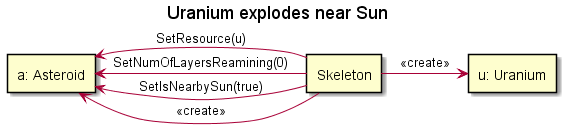

The diagram above was rendered by PlantUML. Its source (embedded in the PNG):
@startuml

title "Uranium explodes near Sun"

rectangle "a: Asteroid" as asteroid
rectangle "u: Uranium" as uran
rectangle "Skeleton" as skeleton

skeleton -left-> asteroid : <<create>>
skeleton -left-> asteroid : SetResource(u)
skeleton -left-> asteroid : SetNumOfLayersReamining(0)
skeleton -left-> asteroid : SetIsNearbySun(true)
skeleton -right-> uran : <<create>>

@enduml